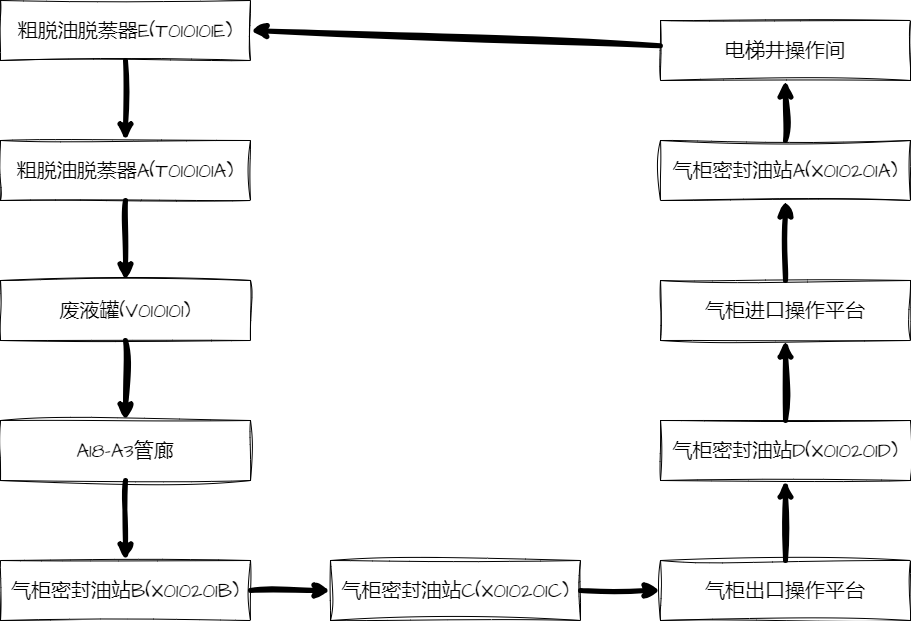

The diagram above was exported from draw.io. Its source (the exported page's mxGraphModel, read from the mxfile embedded in the PNG):
<mxGraphModel dx="288" dy="765" grid="1" gridSize="10" guides="1" tooltips="1" connect="1" arrows="1" fold="1" page="1" pageScale="1" pageWidth="1169" pageHeight="827" background="#ffffff" math="0" shadow="0">
  <root>
    <mxCell id="0" />
    <mxCell id="1" parent="0" />
    <mxCell id="6" value="" style="edgeStyle=none;sketch=1;hachureGap=4;jiggle=2;curveFitting=1;html=1;fontFamily=Architects Daughter;fontSource=https%3A%2F%2Ffonts.googleapis.com%2Fcss%3Ffamily%3DArchitects%2BDaughter;fontSize=16;fontColor=#000000;strokeColor=#000000;strokeWidth=5;" parent="1" source="2" target="5" edge="1">
      <mxGeometry relative="1" as="geometry" />
    </mxCell>
    <mxCell id="2" value="&lt;font color=&quot;#000000&quot;&gt;粗脱油脱萘器E(T010101E)&lt;/font&gt;" style="rounded=0;whiteSpace=wrap;html=1;sketch=1;hachureGap=4;jiggle=2;curveFitting=1;fontFamily=Architects Daughter;fontSource=https%3A%2F%2Ffonts.googleapis.com%2Fcss%3Ffamily%3DArchitects%2BDaughter;fontSize=20;fillColor=none;strokeColor=#000000;" parent="1" vertex="1">
      <mxGeometry x="60" y="50" width="250" height="60" as="geometry" />
    </mxCell>
    <mxCell id="8" value="" style="edgeStyle=none;sketch=1;hachureGap=4;jiggle=2;curveFitting=1;html=1;strokeColor=#000000;strokeWidth=5;fontFamily=Architects Daughter;fontSource=https%3A%2F%2Ffonts.googleapis.com%2Fcss%3Ffamily%3DArchitects%2BDaughter;fontSize=16;fontColor=#000000;" parent="1" source="5" target="7" edge="1">
      <mxGeometry relative="1" as="geometry" />
    </mxCell>
    <mxCell id="5" value="&lt;font color=&quot;#000000&quot;&gt;粗脱油脱萘器A(T010101A)&lt;/font&gt;" style="rounded=0;whiteSpace=wrap;html=1;sketch=1;hachureGap=4;jiggle=2;curveFitting=1;fontFamily=Architects Daughter;fontSource=https%3A%2F%2Ffonts.googleapis.com%2Fcss%3Ffamily%3DArchitects%2BDaughter;fontSize=20;fillColor=none;strokeColor=#000000;" parent="1" vertex="1">
      <mxGeometry x="60" y="190" width="250" height="60" as="geometry" />
    </mxCell>
    <mxCell id="10" value="" style="edgeStyle=none;sketch=1;hachureGap=4;jiggle=2;curveFitting=1;html=1;strokeColor=#000000;strokeWidth=5;fontFamily=Architects Daughter;fontSource=https%3A%2F%2Ffonts.googleapis.com%2Fcss%3Ffamily%3DArchitects%2BDaughter;fontSize=16;fontColor=#000000;" parent="1" source="7" target="9" edge="1">
      <mxGeometry relative="1" as="geometry" />
    </mxCell>
    <mxCell id="7" value="&lt;font color=&quot;#000000&quot;&gt;废液罐(V010101)&lt;/font&gt;" style="rounded=0;whiteSpace=wrap;html=1;sketch=1;hachureGap=4;jiggle=2;curveFitting=1;fontFamily=Architects Daughter;fontSource=https%3A%2F%2Ffonts.googleapis.com%2Fcss%3Ffamily%3DArchitects%2BDaughter;fontSize=20;fillColor=none;strokeColor=#000000;" parent="1" vertex="1">
      <mxGeometry x="60" y="330" width="250" height="60" as="geometry" />
    </mxCell>
    <mxCell id="12" value="" style="edgeStyle=none;sketch=1;hachureGap=4;jiggle=2;curveFitting=1;html=1;strokeColor=#000000;strokeWidth=5;fontFamily=Architects Daughter;fontSource=https%3A%2F%2Ffonts.googleapis.com%2Fcss%3Ffamily%3DArchitects%2BDaughter;fontSize=16;fontColor=#000000;" parent="1" source="9" target="11" edge="1">
      <mxGeometry relative="1" as="geometry" />
    </mxCell>
    <mxCell id="9" value="&lt;font color=&quot;#000000&quot;&gt;A18-A3管廊&lt;/font&gt;" style="rounded=0;whiteSpace=wrap;html=1;sketch=1;hachureGap=4;jiggle=2;curveFitting=1;fontFamily=Architects Daughter;fontSource=https%3A%2F%2Ffonts.googleapis.com%2Fcss%3Ffamily%3DArchitects%2BDaughter;fontSize=20;fillColor=none;strokeColor=#000000;" parent="1" vertex="1">
      <mxGeometry x="60" y="470" width="250" height="60" as="geometry" />
    </mxCell>
    <mxCell id="14" value="" style="edgeStyle=none;sketch=1;hachureGap=4;jiggle=2;curveFitting=1;html=1;strokeColor=#000000;strokeWidth=5;fontFamily=Architects Daughter;fontSource=https%3A%2F%2Ffonts.googleapis.com%2Fcss%3Ffamily%3DArchitects%2BDaughter;fontSize=16;fontColor=#000000;" parent="1" source="11" target="13" edge="1">
      <mxGeometry relative="1" as="geometry" />
    </mxCell>
    <mxCell id="11" value="&lt;font color=&quot;#000000&quot;&gt;气柜密封油站B(X010201B)&lt;/font&gt;" style="rounded=0;whiteSpace=wrap;html=1;sketch=1;hachureGap=4;jiggle=2;curveFitting=1;fontFamily=Architects Daughter;fontSource=https%3A%2F%2Ffonts.googleapis.com%2Fcss%3Ffamily%3DArchitects%2BDaughter;fontSize=20;fillColor=none;strokeColor=#000000;" parent="1" vertex="1">
      <mxGeometry x="60" y="610" width="250" height="60" as="geometry" />
    </mxCell>
    <mxCell id="16" value="" style="edgeStyle=none;sketch=1;hachureGap=4;jiggle=2;curveFitting=1;html=1;strokeColor=#000000;strokeWidth=5;fontFamily=Architects Daughter;fontSource=https%3A%2F%2Ffonts.googleapis.com%2Fcss%3Ffamily%3DArchitects%2BDaughter;fontSize=16;fontColor=#000000;" parent="1" source="13" target="15" edge="1">
      <mxGeometry relative="1" as="geometry" />
    </mxCell>
    <mxCell id="13" value="&lt;font color=&quot;#000000&quot;&gt;气柜密封油站C(X010201C)&lt;/font&gt;" style="rounded=0;whiteSpace=wrap;html=1;sketch=1;hachureGap=4;jiggle=2;curveFitting=1;fontFamily=Architects Daughter;fontSource=https%3A%2F%2Ffonts.googleapis.com%2Fcss%3Ffamily%3DArchitects%2BDaughter;fontSize=20;fillColor=none;strokeColor=#000000;" parent="1" vertex="1">
      <mxGeometry x="390" y="610" width="250" height="60" as="geometry" />
    </mxCell>
    <mxCell id="18" value="" style="edgeStyle=none;sketch=1;hachureGap=4;jiggle=2;curveFitting=1;html=1;strokeColor=#000000;strokeWidth=5;fontFamily=Architects Daughter;fontSource=https%3A%2F%2Ffonts.googleapis.com%2Fcss%3Ffamily%3DArchitects%2BDaughter;fontSize=16;fontColor=#000000;" parent="1" source="15" target="17" edge="1">
      <mxGeometry relative="1" as="geometry" />
    </mxCell>
    <mxCell id="15" value="&lt;font color=&quot;#000000&quot;&gt;气柜出口操作平台&lt;/font&gt;" style="rounded=0;whiteSpace=wrap;html=1;sketch=1;hachureGap=4;jiggle=2;curveFitting=1;fontFamily=Architects Daughter;fontSource=https%3A%2F%2Ffonts.googleapis.com%2Fcss%3Ffamily%3DArchitects%2BDaughter;fontSize=20;fillColor=none;strokeColor=#000000;" parent="1" vertex="1">
      <mxGeometry x="720" y="610" width="250" height="60" as="geometry" />
    </mxCell>
    <mxCell id="20" value="" style="edgeStyle=none;sketch=1;hachureGap=4;jiggle=2;curveFitting=1;html=1;strokeColor=#000000;strokeWidth=5;fontFamily=Architects Daughter;fontSource=https%3A%2F%2Ffonts.googleapis.com%2Fcss%3Ffamily%3DArchitects%2BDaughter;fontSize=16;fontColor=#000000;" parent="1" source="17" target="19" edge="1">
      <mxGeometry relative="1" as="geometry" />
    </mxCell>
    <mxCell id="17" value="&lt;font color=&quot;#000000&quot;&gt;气柜密封油站D(X010201D)&lt;/font&gt;" style="rounded=0;whiteSpace=wrap;html=1;sketch=1;hachureGap=4;jiggle=2;curveFitting=1;fontFamily=Architects Daughter;fontSource=https%3A%2F%2Ffonts.googleapis.com%2Fcss%3Ffamily%3DArchitects%2BDaughter;fontSize=20;fillColor=none;strokeColor=#000000;" parent="1" vertex="1">
      <mxGeometry x="720" y="470" width="250" height="60" as="geometry" />
    </mxCell>
    <mxCell id="25" value="" style="edgeStyle=none;sketch=1;hachureGap=4;jiggle=2;curveFitting=1;html=1;strokeColor=#000000;strokeWidth=5;fontFamily=Architects Daughter;fontSource=https%3A%2F%2Ffonts.googleapis.com%2Fcss%3Ffamily%3DArchitects%2BDaughter;fontSize=16;fontColor=#000000;" parent="1" source="19" target="24" edge="1">
      <mxGeometry relative="1" as="geometry" />
    </mxCell>
    <mxCell id="19" value="&lt;span style=&quot;color: rgb(0, 0, 0);&quot;&gt;气柜进口操作平台&lt;/span&gt;" style="rounded=0;whiteSpace=wrap;html=1;sketch=1;hachureGap=4;jiggle=2;curveFitting=1;fontFamily=Architects Daughter;fontSource=https%3A%2F%2Ffonts.googleapis.com%2Fcss%3Ffamily%3DArchitects%2BDaughter;fontSize=20;fillColor=none;strokeColor=#000000;" parent="1" vertex="1">
      <mxGeometry x="720" y="330" width="250" height="60" as="geometry" />
    </mxCell>
    <mxCell id="27" value="" style="edgeStyle=none;sketch=1;hachureGap=4;jiggle=2;curveFitting=1;html=1;strokeColor=#000000;strokeWidth=5;fontFamily=Architects Daughter;fontSource=https%3A%2F%2Ffonts.googleapis.com%2Fcss%3Ffamily%3DArchitects%2BDaughter;fontSize=16;fontColor=#000000;" parent="1" source="24" target="26" edge="1">
      <mxGeometry relative="1" as="geometry" />
    </mxCell>
    <mxCell id="24" value="&lt;span style=&quot;color: rgb(0, 0, 0);&quot;&gt;气柜密封油站A(X010201A)&lt;/span&gt;" style="rounded=0;whiteSpace=wrap;html=1;sketch=1;hachureGap=4;jiggle=2;curveFitting=1;fontFamily=Architects Daughter;fontSource=https%3A%2F%2Ffonts.googleapis.com%2Fcss%3Ffamily%3DArchitects%2BDaughter;fontSize=20;fillColor=none;strokeColor=#000000;" parent="1" vertex="1">
      <mxGeometry x="720" y="190" width="250" height="60" as="geometry" />
    </mxCell>
    <mxCell id="28" style="edgeStyle=none;sketch=1;hachureGap=4;jiggle=2;curveFitting=1;html=1;entryX=1;entryY=0.5;entryDx=0;entryDy=0;strokeColor=#000000;strokeWidth=5;fontFamily=Architects Daughter;fontSource=https%3A%2F%2Ffonts.googleapis.com%2Fcss%3Ffamily%3DArchitects%2BDaughter;fontSize=16;fontColor=#000000;" parent="1" source="26" target="2" edge="1">
      <mxGeometry relative="1" as="geometry" />
    </mxCell>
    <mxCell id="26" value="&lt;span style=&quot;color: rgb(0, 0, 0);&quot;&gt;电梯井操作间&lt;/span&gt;" style="rounded=0;whiteSpace=wrap;html=1;sketch=1;hachureGap=4;jiggle=2;curveFitting=1;fontFamily=Architects Daughter;fontSource=https%3A%2F%2Ffonts.googleapis.com%2Fcss%3Ffamily%3DArchitects%2BDaughter;fontSize=20;fillColor=none;strokeColor=#000000;fontColor=#000000;" parent="1" vertex="1">
      <mxGeometry x="720" y="70" width="250" height="60" as="geometry" />
    </mxCell>
  </root>
</mxGraphModel>